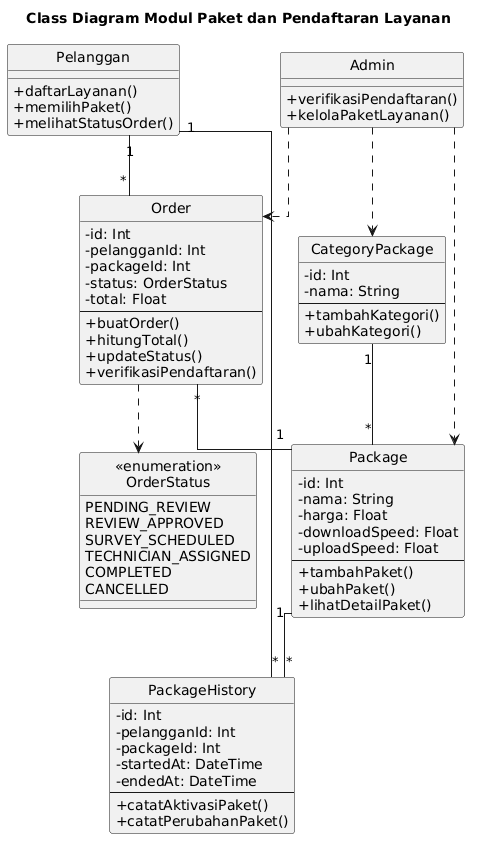

The diagram above was rendered by PlantUML. Its source (embedded in the PNG):
@startuml
title Class Diagram Modul Paket dan Pendaftaran Layanan

skinparam classAttributeIconSize 0
skinparam linetype ortho
skinparam shadowing false
hide circle

class Pelanggan {
  + daftarLayanan()
  + memilihPaket()
  + melihatStatusOrder()
}

class Admin {
  + verifikasiPendaftaran()
  + kelolaPaketLayanan()
}

class CategoryPackage {
  - id: Int
  - nama: String
  --
  + tambahKategori()
  + ubahKategori()
}

class "Package" as InternetPackage {
  - id: Int
  - nama: String
  - harga: Float
  - downloadSpeed: Float
  - uploadSpeed: Float
  --
  + tambahPaket()
  + ubahPaket()
  + lihatDetailPaket()
}

class Order {
  - id: Int
  - pelangganId: Int
  - packageId: Int
  - status: OrderStatus
  - total: Float
  --
  + buatOrder()
  + hitungTotal()
  + updateStatus()
  + verifikasiPendaftaran()
}

class PackageHistory {
  - id: Int
  - pelangganId: Int
  - packageId: Int
  - startedAt: DateTime
  - endedAt: DateTime
  --
  + catatAktivasiPaket()
  + catatPerubahanPaket()
}

class "«enumeration»\nOrderStatus" as OrderStatus {
  PENDING_REVIEW
  REVIEW_APPROVED
  SURVEY_SCHEDULED
  TECHNICIAN_ASSIGNED
  COMPLETED
  CANCELLED
}

CategoryPackage "1" -- "*" InternetPackage
Order "*" -- "1" InternetPackage
Pelanggan "1" -- "*" Order
Pelanggan "1" -- "*" PackageHistory
InternetPackage "1" -- "*" PackageHistory
Order ..> OrderStatus

Admin ..> CategoryPackage
Admin ..> InternetPackage
Admin ..> Order
@enduml